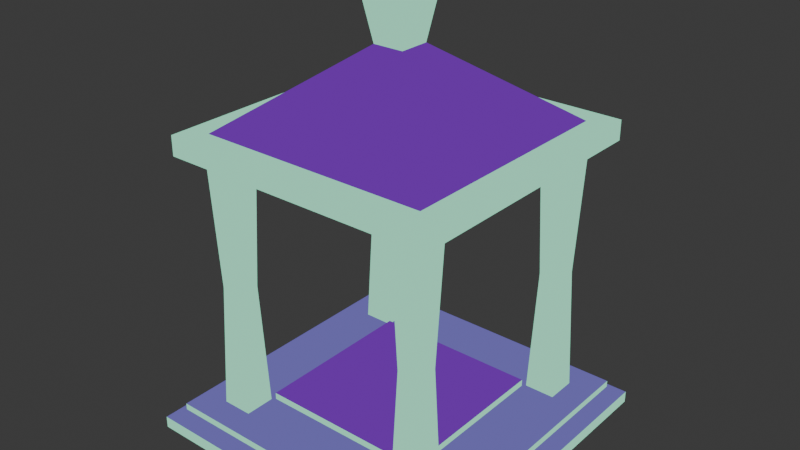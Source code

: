 # Source: building.blend  (saved by Blender 4.0.36; exported with 4.5.12 LTS)
import bpy
from mathutils import Matrix  # noqa: F401  (used for matrix-valued properties, if any)

bpy.ops.wm.read_factory_settings(use_empty=True)
scene = bpy.context.scene
scene.name = 'Scene'

# ---- collections
col_collection = bpy.data.collections.new('Collection'); scene.collection.children.link(col_collection)

# ---- materials (node trees are filled in below, after node groups)
mat_lily = bpy.data.materials.new('Lily')
mat_lily.use_transparent_shadow = False
mat_light_blue = bpy.data.materials.new('Light Blue')
mat_light_blue.use_transparent_shadow = False
mat_purple = bpy.data.materials.new('Purple')
mat_purple.use_transparent_shadow = False

# ---- material node trees
mat_lily.use_nodes = True; mat_lily.node_tree.nodes.clear()
_N = mat_lily.node_tree.nodes; _L = mat_lily.node_tree.links
n0 = _N.new('ShaderNodeOutputMaterial'); n0.name = 'Material Output'; n0.location = (300, 300)
n1 = _N.new('ShaderNodeEmission'); n1.name = 'Emission'; n1.location = (10, 300)
n1.inputs[0].default_value = (0.1413, 0.1221, 0.4179, 1.0)
_L.new(n1.outputs[0], n0.inputs[0])
n0.is_active_output = True
mat_light_blue.use_nodes = True; mat_light_blue.node_tree.nodes.clear()
_N = mat_light_blue.node_tree.nodes; _L = mat_light_blue.node_tree.links
n0 = _N.new('ShaderNodeOutputMaterial'); n0.name = 'Material Output'; n0.location = (300, 300)
n1 = _N.new('ShaderNodeEmission'); n1.name = 'Emission'; n1.location = (10, 300)
n1.inputs[0].default_value = (0.305, 0.8148, 0.5647, 1.0)
_L.new(n1.outputs[0], n0.inputs[0])
n0.is_active_output = True
mat_purple.use_nodes = True; mat_purple.node_tree.nodes.clear()
_N = mat_purple.node_tree.nodes; _L = mat_purple.node_tree.links
n0 = _N.new('ShaderNodeOutputMaterial'); n0.name = 'Material Output'; n0.location = (300, 300)
n1 = _N.new('ShaderNodeEmission'); n1.name = 'Emission'; n1.location = (10, 300)
n1.inputs[0].default_value = (0.15, 0.016, 0.3813, 1.0)
_L.new(n1.outputs[0], n0.inputs[0])
n0.is_active_output = True

# ---- world
world_world = bpy.data.worlds.new('World'); scene.world = world_world
world_world.use_nodes = True; world_world.node_tree.nodes.clear()
_N = world_world.node_tree.nodes; _L = world_world.node_tree.links
n0 = _N.new('ShaderNodeOutputWorld'); n0.name = 'World Output'; n0.location = (300, 300)
n1 = _N.new('ShaderNodeBackground'); n1.name = 'Background'; n1.location = (10, 300)
n1.inputs[0].default_value = (0.05088, 0.05088, 0.05088, 1.0)
_L.new(n1.outputs[0], n0.inputs[0])
n0.is_active_output = True
world_world.color = (0.05088, 0.05088, 0.05088)
world_world.use_sun_shadow = False
world_world.sun_shadow_jitter_overblur = 0.0

# ---- meshes
me_cube_001 = bpy.data.meshes.new('Cube.001')
me_cube_001.from_pydata([(-6.186, -6.186, -0.3767), (-5.638, -5.638, 0.3767), (-6.186, 6.186, -0.3767), (-5.638, 5.638, 0.3767), (6.186, -6.186, -0.3767), (5.638, -5.638, 0.3767), (6.186, 6.186, -0.3767), (5.638, 5.638, 0.3767), (-5.327, -5.327, 10.62), (-4.472, -4.472, 11.38), (-5.327, 5.327, 10.62), (-4.472, 4.472, 11.38), (5.327, -5.327, 10.62), (4.472, -4.472, 11.38), (5.327, 5.327, 10.62), (4.472, 4.472, 11.38), (-5.327, -5.327, 11.38), (-5.327, 5.327, 11.38), (5.327, 5.327, 11.38), (5.327, -5.327, 11.38), (-0.5999, -0.5999, 14.29), (-0.3706, 0.645, 14.56), (0.5999, -0.5999, 14.29), (0.3706, 0.645, 14.56), (-0.8575, -0.8575, 15.81), (-0.5379, 0.8123, 15.55), (0.8575, -0.8575, 15.81), (0.5379, 0.8123, 15.55), (-6.186, -6.186, 0.08067), (-6.186, 6.186, 0.08067), (6.186, 6.186, 0.08067), (6.186, -6.186, 0.08067), (-3.291, -3.291, 0.6336), (-3.291, 3.291, 0.6336), (3.291, -3.291, 0.6336), (3.291, 3.291, 0.6336), (3.396, 3.396, 0.2852), (3.396, 3.396, 10.86), (3.396, 4.604, 0.2852), (3.396, 4.604, 10.86), (4.604, 3.396, 0.2852), (4.604, 3.396, 10.86), (4.604, 4.604, 0.2852), (4.604, 4.604, 10.86), (-4.604, -4.604, 0.2852), (-4.604, -4.604, 10.86), (-4.604, -3.396, 0.2852), (-4.604, -3.396, 10.86), (-3.396, -4.604, 0.2852), (-3.396, -4.604, 10.86), (-3.396, -3.396, 0.2852), (-3.396, -3.396, 10.86), (-4.416, -4.416, 5.528), (-4.416, -3.584, 5.528), (-3.584, -3.584, 5.528), (-3.584, -4.416, 5.528), (-3.584, 3.584, 5.528), (-3.584, 4.416, 5.528), (-4.416, 4.416, 5.528), (-4.416, 3.584, 5.528), (-3.396, 4.604, 10.86), (-3.396, 4.604, 0.2852), (-3.396, 3.396, 10.86), (-3.396, 3.396, 0.2852), (-4.604, 4.604, 10.86), (-4.604, 4.604, 0.2852), (-4.604, 3.396, 10.86), (-4.604, 3.396, 0.2852), (3.584, 3.584, 5.528), (3.584, 4.416, 5.528), (4.416, 4.416, 5.528), (4.416, 3.584, 5.528), (3.396, -4.604, 0.2852), (3.396, -4.604, 10.86), (3.396, -3.396, 0.2852), (3.396, -3.396, 10.86), (4.604, -4.604, 0.2852), (4.604, -4.604, 10.86), (4.604, -3.396, 0.2852), (4.604, -3.396, 10.86), (3.584, -4.416, 5.528), (3.584, -3.584, 5.528), (4.416, -3.584, 5.528), (4.416, -4.416, 5.528), (-0.5999, 0.5999, 14.29), (0.5999, 0.5999, 14.29), (-0.8575, 0.8575, 15.81), (0.8575, 0.8575, 15.81), (-5.638, -5.638, 0.6336), (-5.638, 5.638, 0.6336), (5.638, 5.638, 0.6336), (5.638, -5.638, 0.6336), (-3.291, -3.291, 0.8949), (-3.291, 3.291, 0.8949), (3.291, 3.291, 0.8949), (3.291, -3.291, 0.8949)], [], [(0, 28, 29, 2), (2, 29, 30, 6), (6, 30, 31, 4), (4, 31, 28, 0), (2, 6, 4, 0), (5, 7, 90, 91), (8, 16, 17, 10), (10, 17, 18, 14), (14, 18, 19, 12), (12, 19, 16, 8), (10, 14, 12, 8), (11, 9, 20, 84), (9, 11, 17, 16), (11, 15, 18, 17), (15, 13, 19, 18), (13, 9, 16, 19), (20, 22, 26, 24), (9, 13, 22, 20), (15, 11, 84, 85), (13, 15, 85, 22), (87, 86, 24, 26), (23, 21, 25, 27), (22, 85, 87, 26), (84, 20, 24, 86), (1, 3, 29, 28), (3, 7, 30, 29), (7, 5, 31, 30), (5, 1, 28, 31), (34, 35, 94, 95), (3, 1, 88, 89), (1, 5, 91, 88), (7, 3, 89, 90), (68, 37, 39, 69), (69, 39, 43, 70), (70, 43, 41, 71), (71, 41, 37, 68), (38, 42, 40, 36), (43, 39, 37, 41), (52, 45, 47, 53), (46, 53, 54, 50), (44, 52, 53, 46), (53, 47, 51, 54), (55, 49, 45, 52), (46, 50, 48, 44), (50, 54, 55, 48), (61, 57, 56, 63), (63, 56, 59, 67), (67, 59, 58, 65), (48, 55, 52, 44), (65, 58, 57, 61), (65, 61, 63, 67), (58, 64, 60, 57), (59, 66, 64, 58), (56, 62, 66, 59), (60, 64, 66, 62), (57, 60, 62, 56), (40, 71, 68, 36), (42, 70, 71, 40), (38, 69, 70, 42), (36, 68, 69, 38), (51, 47, 45, 49), (54, 51, 49, 55), (80, 73, 75, 81), (74, 81, 82, 78), (72, 80, 81, 74), (81, 75, 79, 82), (83, 77, 73, 80), (74, 78, 76, 72), (78, 82, 83, 76), (76, 83, 80, 72), (79, 75, 73, 77), (82, 79, 77, 83), (21, 23, 85, 84), (27, 25, 86, 87), (25, 21, 84, 86), (23, 27, 87, 85), (32, 33, 89, 88), (33, 35, 90, 89), (35, 34, 91, 90), (34, 32, 88, 91), (94, 93, 92, 95), (33, 32, 92, 93), (32, 34, 95, 92), (35, 33, 93, 94)])
me_cube_001.polygons.foreach_set('material_index', [1, 1, 1, 1, 1, 1, 1, 1, 1, 1, 1, 2, 1, 1, 1, 1, 1, 2, 2, 2, 1, 2, 1, 1, 0, 0, 0, 0, 1, 1, 1, 1, 1, 1, 1, 1, 1, 1, 1, 1, 1, 1, 1, 1, 1, 1, 1, 1, 1, 1, 1, 1, 1, 1, 1, 1, 1, 1, 1, 1, 1, 1, 1, 1, 1, 1, 1, 1, 1, 1, 1, 1, 1, 1, 1, 1, 0, 0, 0, 0, 2, 1, 1, 1])
_uv = me_cube_001.uv_layers.new(name='UVMap')
_uv.uv.foreach_set('vector', [0.375, 0.0, 0.625, 0.0, 0.625, 0.25, 0.375, 0.25, 0.375, 0.25, 0.625, 0.25, 0.625, 0.5, 0.375, 0.5, 0.375, 0.5, 0.625, 0.5, 0.625, 0.75, 0.375, 0.75, 0.375, 0.75, 0.625, 0.75, 0.625, 1.0, 0.375, 1.0, 0.125, 0.5, 0.375, 0.5, 0.375, 0.75, 0.125, 0.75, 0.6361, 0.7389, 0.6361, 0.5111, 0.6361, 0.5111, 0.6361, 0.7389, 0.375, 0.0, 0.625, 0.0, 0.625, 0.25, 0.375, 0.25, 0.375, 0.25, 0.625, 0.25, 0.625, 0.5, 0.375, 0.5, 0.375, 0.5, 0.625, 0.5, 0.625, 0.75, 0.375, 0.75, 0.375, 0.75, 0.625, 0.75, 0.625, 1.0, 0.375, 1.0, 0.125, 0.5, 0.375, 0.5, 0.375, 0.75, 0.125, 0.75, 0.8549, 0.5201, 0.8549, 0.7299, 0.8549, 0.7299, 0.8549, 0.5201, 0.8549, 0.7299, 0.8549, 0.5201, 0.875, 0.5, 0.875, 0.75, 0.8549, 0.5201, 0.6451, 0.5201, 0.625, 0.5, 0.875, 0.5, 0.6451, 0.5201, 0.6451, 0.7299, 0.625, 0.75, 0.625, 0.5, 0.6451, 0.7299, 0.8549, 0.7299, 0.875, 0.75, 0.625, 0.75, 0.8549, 0.7299, 0.6451, 0.7299, 0.6451, 0.7299, 0.8549, 0.7299, 0.8549, 0.7299, 0.6451, 0.7299, 0.6451, 0.7299, 0.8549, 0.7299, 0.6451, 0.5201, 0.8549, 0.5201, 0.8549, 0.5201, 0.6451, 0.5201, 0.6451, 0.7299, 0.6451, 0.5201, 0.6451, 0.5201, 0.6451, 0.7299, 0.6451, 0.5201, 0.8549, 0.5201, 0.8549, 0.7299, 0.6451, 0.7299, 0.6885, 0.5201, 0.8115, 0.5201, 0.8188, 0.5201, 0.6812, 0.5201, 0.6451, 0.7299, 0.6451, 0.5201, 0.6451, 0.5201, 0.6451, 0.7299, 0.8549, 0.5201, 0.8549, 0.7299, 0.8549, 0.7299, 0.8549, 0.5201, 0.8639, 0.7389, 0.8639, 0.5111, 0.875, 0.5, 0.875, 0.75, 0.8639, 0.5111, 0.6361, 0.5111, 0.625, 0.5, 0.875, 0.5, 0.6361, 0.5111, 0.6361, 0.7389, 0.625, 0.75, 0.625, 0.5, 0.6361, 0.7389, 0.8639, 0.7389, 0.875, 0.75, 0.625, 0.75, 0.6835, 0.6915, 0.6835, 0.5585, 0.6835, 0.5585, 0.6835, 0.6915, 0.8639, 0.5111, 0.8639, 0.7389, 0.8639, 0.7389, 0.8639, 0.5111, 0.8639, 0.7389, 0.6361, 0.7389, 0.6361, 0.7389, 0.8639, 0.7389, 0.6361, 0.5111, 0.8639, 0.5111, 0.8639, 0.5111, 0.6361, 0.5111, 0.4989, 0.0, 0.625, 0.0, 0.625, 0.25, 0.4989, 0.25, 0.4989, 0.25, 0.625, 0.25, 0.625, 0.5, 0.4989, 0.5, 0.4989, 0.5, 0.625, 0.5, 0.625, 0.75, 0.4989, 0.75, 0.4989, 0.75, 0.625, 0.75, 0.625, 1.0, 0.4989, 1.0, 0.125, 0.5, 0.375, 0.5, 0.375, 0.75, 0.125, 0.75, 0.625, 0.5, 0.875, 0.5, 0.875, 0.75, 0.625, 0.75, 0.4989, 0.0, 0.625, 0.0, 0.625, 0.25, 0.4989, 0.25, 0.375, 0.25, 0.4989, 0.25, 0.4989, 0.5, 0.375, 0.5, 0.375, 0.0, 0.4989, 0.0, 0.4989, 0.25, 0.375, 0.25, 0.4989, 0.25, 0.625, 0.25, 0.625, 0.5, 0.4989, 0.5, 0.4989, 0.75, 0.625, 0.75, 0.625, 1.0, 0.4989, 1.0, 0.125, 0.5, 0.375, 0.5, 0.375, 0.75, 0.125, 0.75, 0.375, 0.5, 0.4989, 0.5, 0.4989, 0.75, 0.375, 0.75, 0.375, 0.5, 0.4989, 0.5, 0.4989, 0.75, 0.375, 0.75, 0.375, 0.75, 0.4989, 0.75, 0.4989, 1.0, 0.375, 1.0, 0.375, 0.0, 0.4989, 0.0, 0.4989, 0.25, 0.375, 0.25, 0.375, 0.75, 0.4989, 0.75, 0.4989, 1.0, 0.375, 1.0, 0.375, 0.25, 0.4989, 0.25, 0.4989, 0.5, 0.375, 0.5, 0.125, 0.5, 0.375, 0.5, 0.375, 0.75, 0.125, 0.75, 0.4989, 0.25, 0.625, 0.25, 0.625, 0.5, 0.4989, 0.5, 0.4989, 0.0, 0.625, 0.0, 0.625, 0.25, 0.4989, 0.25, 0.4989, 0.75, 0.625, 0.75, 0.625, 1.0, 0.4989, 1.0, 0.625, 0.5, 0.875, 0.5, 0.875, 0.75, 0.625, 0.75, 0.4989, 0.5, 0.625, 0.5, 0.625, 0.75, 0.4989, 0.75, 0.375, 0.75, 0.4989, 0.75, 0.4989, 1.0, 0.375, 1.0, 0.375, 0.5, 0.4989, 0.5, 0.4989, 0.75, 0.375, 0.75, 0.375, 0.25, 0.4989, 0.25, 0.4989, 0.5, 0.375, 0.5, 0.375, 0.0, 0.4989, 0.0, 0.4989, 0.25, 0.375, 0.25, 0.625, 0.5, 0.875, 0.5, 0.875, 0.75, 0.625, 0.75, 0.4989, 0.5, 0.625, 0.5, 0.625, 0.75, 0.4989, 0.75, 0.4989, 0.0, 0.625, 0.0, 0.625, 0.25, 0.4989, 0.25, 0.375, 0.25, 0.4989, 0.25, 0.4989, 0.5, 0.375, 0.5, 0.375, 0.0, 0.4989, 0.0, 0.4989, 0.25, 0.375, 0.25, 0.4989, 0.25, 0.625, 0.25, 0.625, 0.5, 0.4989, 0.5, 0.4989, 0.75, 0.625, 0.75, 0.625, 1.0, 0.4989, 1.0, 0.125, 0.5, 0.375, 0.5, 0.375, 0.75, 0.125, 0.75, 0.375, 0.5, 0.4989, 0.5, 0.4989, 0.75, 0.375, 0.75, 0.375, 0.75, 0.4989, 0.75, 0.4989, 1.0, 0.375, 1.0, 0.625, 0.5, 0.875, 0.5, 0.875, 0.75, 0.625, 0.75, 0.4989, 0.5, 0.625, 0.5, 0.625, 0.75, 0.4989, 0.75, 0.8115, 0.5201, 0.6885, 0.5201, 0.6451, 0.5201, 0.8549, 0.5201, 0.6812, 0.5201, 0.8188, 0.5201, 0.8549, 0.5201, 0.6451, 0.5201, 0.8188, 0.5201, 0.8115, 0.5201, 0.8549, 0.5201, 0.8549, 0.5201, 0.6885, 0.5201, 0.6812, 0.5201, 0.6451, 0.5201, 0.6451, 0.5201, 0.8165, 0.6915, 0.8165, 0.5585, 0.8639, 0.5111, 0.8639, 0.7389, 0.8165, 0.5585, 0.6835, 0.5585, 0.6361, 0.5111, 0.8639, 0.5111, 0.6835, 0.5585, 0.6835, 0.6915, 0.6361, 0.7389, 0.6361, 0.5111, 0.6835, 0.6915, 0.8165, 0.6915, 0.8639, 0.7389, 0.6361, 0.7389, 0.6835, 0.5585, 0.8165, 0.5585, 0.8165, 0.6915, 0.6835, 0.6915, 0.8165, 0.5585, 0.8165, 0.6915, 0.8165, 0.6915, 0.8165, 0.5585, 0.8165, 0.6915, 0.6835, 0.6915, 0.6835, 0.6915, 0.8165, 0.6915, 0.6835, 0.5585, 0.8165, 0.5585, 0.8165, 0.5585, 0.6835, 0.5585])
me_cube_001.materials.append(mat_lily)
me_cube_001.materials.append(mat_light_blue)
me_cube_001.materials.append(mat_purple)
me_cube_001.update()

# ---- objects
ob_building = bpy.data.objects.new('Building', me_cube_001)

# ---- transforms, parenting, visibility, modifiers, constraints
ob_building.location = (0.0, 0.0, 0.0)

# ---- collection membership
col_collection.objects.link(ob_building)

# ---- scene / render settings (as saved in the file)
scene.frame_start = 1; scene.frame_end = 250; scene.frame_set(1)
scene.render.engine = 'BLENDER_EEVEE_NEXT'
scene.cycles.sampling_pattern = 'TABULATED_SOBOL'
bpy.context.view_layer.update()

# ---- added for rendering (the .blend has no active camera and no usable light): camera, sun
cam_auto = bpy.data.cameras.new('AutoCamera')
cam_auto.lens = 50.0
cam_auto.sensor_width = 36.0
cam_auto.clip_end = 1000.0
ob_auto_camera = bpy.data.objects.new('AutoCamera', cam_auto)
scene.collection.objects.link(ob_auto_camera)
ob_auto_camera.location = (22.0547, -26.4657, 25.3619)
ob_auto_camera.rotation_euler = (1.09748, -7.21219e-08, 0.694738)
scene.camera = ob_auto_camera
light_auto_sun = bpy.data.lights.new('AutoSun', 'SUN')
light_auto_sun.energy = 3.0
light_auto_sun.angle = 0.0523599
ob_auto_sun = bpy.data.objects.new('AutoSun', light_auto_sun)
scene.collection.objects.link(ob_auto_sun)
ob_auto_sun.rotation_euler = (0.872665, 0.174533, 0.523599)
bpy.context.view_layer.update()
